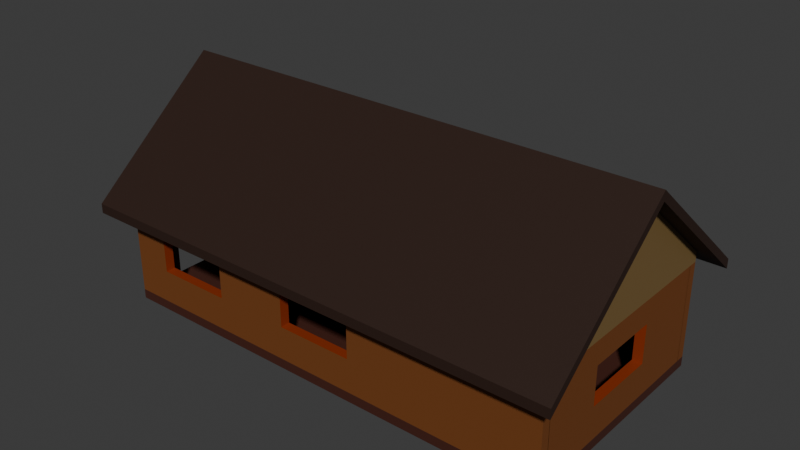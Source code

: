 # Source: Cabin.blend  (saved by Blender 5.1.30; exported with 4.5.12 LTS)
import bpy
from mathutils import Matrix  # noqa: F401  (used for matrix-valued properties, if any)

bpy.ops.wm.read_factory_settings(use_empty=True)
scene = bpy.context.scene
scene.name = 'Scene'

# ---- collections
col_collection = bpy.data.collections.new('Collection'); scene.collection.children.link(col_collection)

# ---- materials (node trees are filled in below, after node groups)
mat_floor = bpy.data.materials.new('Floor')
mat_roof_exterior = bpy.data.materials.new('Roof_Exterior')
mat_roof_interior = bpy.data.materials.new('Roof_Interior')
mat_wall_exterior = bpy.data.materials.new('Wall_Exterior')
mat_wall_interior = bpy.data.materials.new('Wall_Interior')

# ---- material node trees
mat_floor.use_nodes = True; mat_floor.node_tree.nodes.clear()
_N = mat_floor.node_tree.nodes; _L = mat_floor.node_tree.links
n0 = _N.new('ShaderNodeBsdfPrincipled'); n0.name = 'Principled BSDF'; n0.location = (-200, 100)
n0.inputs[0].default_value = (0.04962, 0.006762, 0.0002914, 1.0)
n0.inputs[2].default_value = 0.8615
n1 = _N.new('ShaderNodeOutputMaterial'); n1.name = 'Material Output'; n1.location = (200, 100)
_L.new(n0.outputs[0], n1.inputs[0])
n1.is_active_output = True
mat_roof_exterior.use_nodes = True; mat_roof_exterior.node_tree.nodes.clear()
_N = mat_roof_exterior.node_tree.nodes; _L = mat_roof_exterior.node_tree.links
n0 = _N.new('ShaderNodeBsdfPrincipled'); n0.name = 'Principled BSDF'; n0.location = (-200, 100)
n0.inputs[0].default_value = (0.02005, 0.004691, 0.0001195, 1.0)
n0.inputs[2].default_value = 0.7846
n1 = _N.new('ShaderNodeOutputMaterial'); n1.name = 'Material Output'; n1.location = (200, 100)
_L.new(n0.outputs[0], n1.inputs[0])
n1.is_active_output = True
mat_roof_interior.use_nodes = True; mat_roof_interior.node_tree.nodes.clear()
_N = mat_roof_interior.node_tree.nodes; _L = mat_roof_interior.node_tree.links
n0 = _N.new('ShaderNodeBsdfPrincipled'); n0.name = 'Principled BSDF'; n0.location = (-200, 100)
n0.inputs[0].default_value = (0.2025, 0.126, 0.04394, 1.0)
n1 = _N.new('ShaderNodeOutputMaterial'); n1.name = 'Material Output'; n1.location = (200, 100)
_L.new(n0.outputs[0], n1.inputs[0])
n1.is_active_output = True
mat_wall_exterior.use_nodes = True; mat_wall_exterior.node_tree.nodes.clear()
_N = mat_wall_exterior.node_tree.nodes; _L = mat_wall_exterior.node_tree.links
n0 = _N.new('ShaderNodeBsdfPrincipled'); n0.name = 'Principled BSDF'; n0.location = (-200, 100)
n0.inputs[0].default_value = (0.1701, 0.04833, 0.005163, 1.0)
n0.inputs[2].default_value = 0.7538
n1 = _N.new('ShaderNodeOutputMaterial'); n1.name = 'Material Output'; n1.location = (200, 100)
_L.new(n0.outputs[0], n1.inputs[0])
n1.is_active_output = True
mat_wall_interior.use_nodes = True; mat_wall_interior.node_tree.nodes.clear()
_N = mat_wall_interior.node_tree.nodes; _L = mat_wall_interior.node_tree.links
n0 = _N.new('ShaderNodeBsdfPrincipled'); n0.name = 'Principled BSDF'; n0.location = (-200, 100)
n0.inputs[0].default_value = (0.2574, 0.03133, 0.004301, 1.0)
n1 = _N.new('ShaderNodeOutputMaterial'); n1.name = 'Material Output'; n1.location = (200, 100)
_L.new(n0.outputs[0], n1.inputs[0])
n1.is_active_output = True

# ---- world
world_world = bpy.data.worlds.new('World'); scene.world = world_world
world_world.use_nodes = True; world_world.node_tree.nodes.clear()
_N = world_world.node_tree.nodes; _L = world_world.node_tree.links
n0 = _N.new('ShaderNodeOutputWorld'); n0.name = 'World Output'; n0.location = (200, 100)
n1 = _N.new('ShaderNodeBackground'); n1.name = 'Background'; n1.location = (-200, 100)
n1.inputs[0].default_value = (0.05088, 0.05088, 0.05088, 1.0)
_L.new(n1.outputs[0], n0.inputs[0])
n0.is_active_output = True
world_world.color = (0.05088, 0.05088, 0.05088)
world_world.sun_shadow_jitter_overblur = 0.0

# ---- meshes
me_cube_004 = bpy.data.meshes.new('Cube.004')
me_cube_004.from_pydata([(-1.0, -1.0, -1.0), (-1.0, -1.0, 1.0), (-1.0, 1.0, -1.0), (-1.0, 1.0, 1.0), (1.0, -1.0, -1.0), (1.0, -1.0, 1.0), (1.0, 1.0, -1.0), (1.0, 1.0, 1.0), (-1.0, 0.0, 21.0), (1.0, 0.0, 23.0), (1.0, 0.0, 21.0), (-1.0, 1.0, 3.0), (-1.0, 0.0, 23.0), (1.0, -1.0, 3.0), (-1.0, -1.0, 3.0), (1.0, 1.0, 3.0), (-1.0, 1.2, -1.042), (1.0, 1.2, -1.042), (-1.0, 1.2, -3.042), (1.0, 1.2, -3.042), (1.0, -1.2, -3.042), (-1.0, -1.2, -3.042), (1.0, -1.2, -1.042), (-1.0, -1.2, -1.042), (-1.0, 0.0, 21.0), (-1.0, 1.0, 1.0), (1.0, 0.0, 21.0), (1.0, -1.0, 1.0), (1.0, 0.0, 23.0), (1.0, -1.0, 3.0), (-1.0, -1.0, 1.0), (1.0, 1.0, 1.0), (-1.0, -1.0, 3.0), (-1.0, 0.0, 23.0), (1.0, 1.0, 3.0), (-1.0, 1.0, 3.0), (1.0, 1.2, -3.042), (1.0, 1.2, -1.042), (-1.0, -1.2, -3.042), (-1.0, -1.2, -1.042), (1.0, -1.2, -1.042), (1.0, -1.2, -3.042), (-1.0, 1.2, -1.042), (-1.0, 1.2, -3.042), (-1.083, 0.0, 21.0), (-1.083, 1.0, 1.0), (1.083, 0.0, 21.0), (1.083, -1.0, 1.0), (1.083, 0.0, 23.0), (1.083, -1.0, 3.0), (-1.083, -1.0, 1.0), (1.083, 1.0, 1.0), (-1.083, -1.0, 3.0), (-1.083, 0.0, 23.0), (1.083, 1.0, 3.0), (-1.083, 1.0, 3.0), (1.083, 1.2, -3.042), (1.083, 1.2, -1.042), (-1.083, -1.2, -3.042), (-1.083, -1.2, -1.042), (1.083, -1.2, -1.042), (1.083, -1.2, -3.042), (-1.083, 1.2, -1.042), (-1.083, 1.2, -3.042), (-1.0, -1.0, -23.0), (-1.0, -1.0, -21.0), (-1.0, 1.0, -23.0), (-1.0, 1.0, -21.0), (1.0, -1.0, -23.0), (1.0, -1.0, -21.0), (1.0, 1.0, -23.0), (1.0, 1.0, -21.0), (-1.0, 0.9167, -21.0), (-1.0, 0.9167, -1.0), (-1.0, 1.0, -21.0), (-1.0, 1.0, -1.0), (1.0, 0.9167, -21.0), (1.0, 0.9167, -1.0), (1.0, 1.0, -21.0), (1.0, 1.0, -1.0), (-1.0, -1.0, -21.0), (-1.0, -1.0, -1.0), (-1.0, -0.9167, -21.0), (-1.0, -0.9167, -1.0), (1.0, -1.0, -21.0), (1.0, -1.0, -1.0), (1.0, -0.9167, -21.0), (1.0, -0.9167, -1.0), (1.0, -0.9201, -21.0), (1.0, -0.9201, -1.0), (0.9583, -0.9201, -21.0), (0.9583, -0.9201, -1.0), (1.0, 0.9194, -21.0), (1.0, 0.9194, -1.0), (0.9583, 0.9194, -21.0), (0.9583, 0.9194, -1.0), (-0.9583, -0.9201, -21.15), (-0.9583, -0.9201, -1.0), (-1.0, -0.9201, -21.15), (-1.0, -0.9201, -1.0), (-0.9583, 0.9194, -21.15), (-0.9583, 0.9194, -1.0), (-1.0, 0.9194, -21.15), (-1.0, 0.9194, -1.0), (0.5, -0.3213, -21.0), (0.5, -0.3213, -1.0), (0.4583, -0.3213, -21.0), (0.4583, -0.3213, -1.0), (0.5, 0.926, -21.0), (0.5, 0.926, -1.0), (0.4583, 0.926, -21.0), (0.4583, 0.926, -1.0), (-1.0, -0.6667, -5.0), (-1.0, -0.3333, -5.0), (-1.0, -0.6667, -21.0), (-1.0, -0.3333, -21.0), (-0.9583, -0.3333, -5.0), (-0.9583, -0.6667, -21.0), (-0.9583, -0.6667, -5.0), (-0.9583, -0.3333, -21.0), (-0.9667, -0.6667, -5.0), (-0.9667, -0.3333, -5.0), (0.1667, -0.9167, -6.0), (-0.1667, -0.9167, -6.0), (-0.1667, -0.9167, -14.0), (0.1667, -0.9167, -14.0), (-0.1667, -1.0, -6.0), (0.1667, -1.0, -6.0), (-0.1667, -1.0, -14.0), (0.1667, -1.0, -14.0), (-0.8333, -0.9167, -14.0), (-0.8333, -0.9167, -6.0), (-0.5, -0.9167, -6.0), (-0.5, -0.9167, -14.0), (-0.8333, -1.0, -14.0), (-0.8333, -1.0, -6.0), (-0.5, -1.0, -6.0), (-0.5, -1.0, -14.0), (0.9583, -0.3558, -14.0), (0.9583, -0.3558, -6.0), (0.9583, 0.3109, -6.0), (0.9583, 0.3109, -14.0), (1.0, -0.3558, -6.0), (1.0, 0.3109, -14.0), (1.0, 0.3109, -6.0), (1.0, -0.3558, -14.0)], [], [(0, 1, 8, 3, 2), (2, 3, 7, 6), (6, 7, 10, 5, 4), (4, 5, 1, 0), (2, 6, 4, 0), (9, 12, 14, 13), (15, 11, 12, 9), (11, 16, 42, 35), (17, 15, 34, 37), (18, 3, 25, 43), (8, 1, 30, 24), (16, 18, 43, 42), (11, 15, 17, 16), (21, 20, 22, 23), (19, 18, 16, 17), (7, 19, 36, 31), (9, 13, 29, 28), (22, 20, 41, 40), (1, 5, 20, 21), (7, 3, 18, 19), (13, 14, 23, 22), (25, 24, 44, 45), (30, 38, 58, 50), (33, 35, 55, 53), (36, 37, 57, 56), (41, 27, 47, 61), (34, 28, 48, 54), (29, 40, 60, 49), (32, 33, 53, 52), (10, 7, 31, 26), (13, 22, 40, 29), (19, 17, 37, 36), (5, 10, 26, 27), (20, 5, 27, 41), (14, 12, 33, 32), (1, 21, 38, 30), (3, 8, 24, 25), (15, 9, 28, 34), (21, 23, 39, 38), (23, 14, 32, 39), (12, 11, 35, 33), (44, 50, 52, 53), (47, 46, 48, 49), (46, 51, 54, 48), (47, 49, 60, 61), (45, 44, 53, 55), (52, 50, 58, 59), (54, 51, 56, 57), (45, 55, 62, 63), (38, 39, 59, 58), (39, 32, 52, 59), (27, 26, 46, 47), (40, 41, 61, 60), (31, 36, 56, 51), (28, 29, 49, 48), (42, 43, 63, 62), (43, 25, 45, 63), (24, 30, 50, 44), (37, 34, 54, 57), (26, 31, 51, 46), (35, 42, 62, 55), (64, 65, 67, 66), (66, 67, 71, 70), (70, 71, 69, 68), (68, 69, 65, 64), (66, 70, 68, 64), (71, 67, 65, 69), (72, 73, 75, 74), (74, 75, 79, 78), (78, 79, 77, 76), (76, 77, 73, 72), (74, 78, 76, 72), (79, 75, 73, 77), (80, 81, 83, 82), (123, 83, 87, 122), (132, 123, 124, 133), (125, 122, 87, 86, 82, 83, 123, 132, 131, 130, 133, 124), (86, 87, 85, 84), (137, 128, 126, 136), (136, 126, 81, 80, 84, 85, 127, 129, 128, 137, 134, 135), (127, 85, 81, 126), (82, 86, 84, 80), (87, 83, 81, 85), (88, 89, 91, 90), (91, 139, 138, 90), (91, 95, 94, 90, 138, 141, 140, 139), (94, 95, 93, 92), (145, 88, 92, 93, 89, 142, 144, 143), (89, 88, 145, 142), (90, 94, 92, 88), (95, 91, 89, 93), (96, 97, 99, 98), (98, 99, 112, 114), (113, 112, 99, 103, 102, 98, 114, 115), (102, 103, 101, 100), (97, 96, 117, 118), (119, 117, 96, 100, 101, 97, 118, 116), (98, 102, 100, 96), (103, 99, 97, 101), (102, 98, 96, 100), (103, 99, 97, 101), (115, 114, 98, 102, 101, 97, 120, 121), (120, 97, 98, 114), (104, 105, 107, 106), (106, 107, 111, 110), (110, 111, 109, 108), (108, 109, 105, 104), (106, 110, 108, 104), (111, 107, 105, 109), (115, 119, 116, 121), (113, 115, 121), (118, 117, 114, 120), (112, 120, 114), (118, 120, 121, 116), (120, 112, 113, 121), (128, 124, 123, 126), (127, 122, 125, 129), (129, 125, 124, 128), (123, 122, 127, 126), (134, 130, 131, 135), (136, 132, 133, 137), (137, 133, 130, 134), (131, 132, 136, 135), (145, 138, 139, 142), (144, 140, 141, 143), (143, 141, 138, 145), (142, 139, 140, 144)])
me_cube_004.polygons.foreach_set('material_index', [2, 2, 2, 2, 2, 1, 1, 1, 1, 1, 1, 1, 1, 1, 1, 1, 1, 1, 1, 1, 1, 1, 1, 1, 1, 1, 1, 1, 1, 1, 1, 1, 1, 1, 1, 1, 1, 1, 1, 1, 1, 1, 1, 1, 1, 1, 1, 1, 1, 1, 1, 1, 1, 1, 1, 1, 1, 1, 1, 1, 1, 0, 0, 0, 0, 0, 0, 3, 3, 3, 4, 3, 3, 3, 4, 4, 4, 3, 3, 3, 3, 3, 3, 3, 4, 4, 3, 3, 3, 3, 3, 3, 3, 3, 3, 4, 4, 3, 3, 3, 3, 3, 3, 4, 4, 3, 4, 3, 4, 4, 4, 4, 4, 4, 4, 4, 4, 4, 4, 4, 4, 4, 4, 4, 4, 4, 4])
_uv = me_cube_004.uv_layers.new(name='UVMap')
_uv.uv.foreach_set('vector', [0.375, 0.0, 0.625, 0.0, 0.625, 0.125, 0.625, 0.25, 0.375, 0.25, 0.375, 0.25, 0.625, 0.25, 0.625, 0.5, 0.375, 0.5, 0.375, 0.5, 0.625, 0.5, 0.625, 0.625, 0.625, 0.75, 0.375, 0.75, 0.375, 0.75, 0.625, 0.75, 0.625, 1.0, 0.375, 1.0, 0.125, 0.5, 0.375, 0.5, 0.375, 0.75, 0.125, 0.75, 0.625, 0.625, 0.875, 0.625, 0.875, 0.75, 0.625, 0.75, 0.625, 0.5, 0.875, 0.5, 0.875, 0.625, 0.625, 0.625, 0.875, 0.5, 0.875, 0.5, 0.875, 0.5, 0.875, 0.5, 0.625, 0.5, 0.625, 0.5, 0.625, 0.5, 0.625, 0.5, 0.625, 0.25, 0.625, 0.25, 0.625, 0.25, 0.625, 0.25, 0.625, 0.125, 0.625, 0.0, 0.625, 0.0, 0.625, 0.125, 0.625, 0.25, 0.625, 0.25, 0.625, 0.25, 0.625, 0.25, 0.875, 0.5, 0.625, 0.5, 0.625, 0.5, 0.875, 0.5, 0.625, 1.0, 0.625, 0.75, 0.625, 0.75, 0.625, 1.0, 0.625, 0.5, 0.625, 0.25, 0.625, 0.25, 0.625, 0.5, 0.625, 0.5, 0.625, 0.5, 0.625, 0.5, 0.625, 0.5, 0.625, 0.625, 0.625, 0.75, 0.625, 0.75, 0.625, 0.625, 0.625, 0.75, 0.625, 0.75, 0.625, 0.75, 0.625, 0.75, 0.625, 1.0, 0.625, 0.75, 0.625, 0.75, 0.625, 1.0, 0.625, 0.5, 0.625, 0.25, 0.625, 0.25, 0.625, 0.5, 0.625, 0.75, 0.875, 0.75, 0.875, 0.75, 0.625, 0.75, 0.625, 0.25, 0.625, 0.125, 0.625, 0.125, 0.625, 0.25, 0.625, 1.0, 0.625, 1.0, 0.625, 1.0, 0.625, 1.0, 0.875, 0.625, 0.875, 0.5, 0.875, 0.5, 0.875, 0.625, 0.625, 0.5, 0.625, 0.5, 0.625, 0.5, 0.625, 0.5, 0.625, 0.75, 0.625, 0.75, 0.625, 0.75, 0.625, 0.75, 0.625, 0.5, 0.625, 0.625, 0.625, 0.625, 0.625, 0.5, 0.625, 0.75, 0.625, 0.75, 0.625, 0.75, 0.625, 0.75, 0.875, 0.75, 0.875, 0.625, 0.875, 0.625, 0.875, 0.75, 0.625, 0.625, 0.625, 0.5, 0.625, 0.5, 0.625, 0.625, 0.625, 0.75, 0.625, 0.75, 0.625, 0.75, 0.625, 0.75, 0.625, 0.5, 0.625, 0.5, 0.625, 0.5, 0.625, 0.5, 0.625, 0.75, 0.625, 0.625, 0.625, 0.625, 0.625, 0.75, 0.625, 0.75, 0.625, 0.75, 0.625, 0.75, 0.625, 0.75, 0.875, 0.75, 0.875, 0.625, 0.875, 0.625, 0.875, 0.75, 0.625, 1.0, 0.625, 1.0, 0.625, 1.0, 0.625, 1.0, 0.625, 0.25, 0.625, 0.125, 0.625, 0.125, 0.625, 0.25, 0.625, 0.5, 0.625, 0.625, 0.625, 0.625, 0.625, 0.5, 0.625, 1.0, 0.625, 1.0, 0.625, 1.0, 0.625, 1.0, 0.875, 0.75, 0.875, 0.75, 0.875, 0.75, 0.875, 0.75, 0.875, 0.625, 0.875, 0.5, 0.875, 0.5, 0.875, 0.625, 0.625, 0.125, 0.625, 0.0, 0.625, 0.0, 0.625, 0.125, 0.625, 0.75, 0.625, 0.625, 0.625, 0.625, 0.625, 0.75, 0.625, 0.625, 0.625, 0.5, 0.625, 0.5, 0.625, 0.625, 0.625, 0.75, 0.625, 0.75, 0.625, 0.75, 0.625, 0.75, 0.625, 0.25, 0.625, 0.125, 0.625, 0.125, 0.625, 0.25, 0.625, 0.0, 0.625, 0.0, 0.625, 0.0, 0.625, 0.0, 0.625, 0.5, 0.625, 0.5, 0.625, 0.5, 0.625, 0.5, 0.625, 0.25, 0.625, 0.25, 0.625, 0.25, 0.625, 0.25, 0.625, 1.0, 0.625, 1.0, 0.625, 1.0, 0.625, 1.0, 0.875, 0.75, 0.875, 0.75, 0.875, 0.75, 0.875, 0.75, 0.625, 0.75, 0.625, 0.625, 0.625, 0.625, 0.625, 0.75, 0.625, 0.75, 0.625, 0.75, 0.625, 0.75, 0.625, 0.75, 0.625, 0.5, 0.625, 0.5, 0.625, 0.5, 0.625, 0.5, 0.625, 0.625, 0.625, 0.75, 0.625, 0.75, 0.625, 0.625, 0.625, 0.25, 0.625, 0.25, 0.625, 0.25, 0.625, 0.25, 0.625, 0.25, 0.625, 0.25, 0.625, 0.25, 0.625, 0.25, 0.625, 0.125, 0.625, 0.0, 0.625, 0.0, 0.625, 0.125, 0.625, 0.5, 0.625, 0.5, 0.625, 0.5, 0.625, 0.5, 0.625, 0.625, 0.625, 0.5, 0.625, 0.5, 0.625, 0.625, 0.875, 0.5, 0.875, 0.5, 0.875, 0.5, 0.875, 0.5, 0.375, 0.0, 0.625, 0.0, 0.625, 0.25, 0.375, 0.25, 0.375, 0.25, 0.625, 0.25, 0.625, 0.5, 0.375, 0.5, 0.375, 0.5, 0.625, 0.5, 0.625, 0.75, 0.375, 0.75, 0.375, 0.75, 0.625, 0.75, 0.625, 1.0, 0.375, 1.0, 0.125, 0.5, 0.375, 0.5, 0.375, 0.75, 0.125, 0.75, 0.625, 0.5, 0.875, 0.5, 0.875, 0.75, 0.625, 0.75, 0.375, 0.0, 0.625, 0.0, 0.625, 0.25, 0.375, 0.25, 0.375, 0.25, 0.625, 0.25, 0.625, 0.5, 0.375, 0.5, 0.375, 0.5, 0.625, 0.5, 0.625, 0.75, 0.375, 0.75, 0.375, 0.75, 0.625, 0.75, 0.625, 1.0, 0.375, 1.0, 0.125, 0.5, 0.375, 0.5, 0.375, 0.75, 0.125, 0.75, 0.625, 0.5, 0.875, 0.5, 0.875, 0.75, 0.625, 0.75, 0.375, 0.0, 0.625, 0.0, 0.625, 0.25, 0.375, 0.25, 0.5625, 0.3542, 0.625, 0.25, 0.625, 0.5, 0.5625, 0.3958, 0.5625, 0.3125, 0.5625, 0.3542, 0.4625, 0.3542, 0.4625, 0.3125, 0.4625, 0.3958, 0.5625, 0.3958, 0.625, 0.5, 0.375, 0.5, 0.375, 0.25, 0.625, 0.25, 0.5625, 0.3542, 0.5625, 0.3125, 0.5625, 0.2708, 0.4625, 0.2708, 0.4625, 0.3125, 0.4625, 0.3542, 0.375, 0.5, 0.625, 0.5, 0.625, 0.75, 0.375, 0.75, 0.4625, 0.9375, 0.4625, 0.8958, 0.5625, 0.8958, 0.5625, 0.9375, 0.5625, 0.9375, 0.5625, 0.8958, 0.625, 1.0, 0.375, 1.0, 0.375, 0.75, 0.625, 0.75, 0.5625, 0.8542, 0.4625, 0.8542, 0.4625, 0.8958, 0.4625, 0.9375, 0.4625, 0.9792, 0.5625, 0.9792, 0.5625, 0.8542, 0.625, 0.75, 0.625, 1.0, 0.5625, 0.8958, 0.125, 0.5, 0.375, 0.5, 0.375, 0.75, 0.125, 0.75, 0.625, 0.5, 0.875, 0.5, 0.875, 0.75, 0.625, 0.75, 0.375, 0.0, 0.625, 0.0, 0.625, 0.25, 0.375, 0.25, 0.625, 0.25, 0.5625, 0.3267, 0.4625, 0.3267, 0.375, 0.25, 0.625, 0.25, 0.625, 0.5, 0.375, 0.5, 0.375, 0.25, 0.4625, 0.3267, 0.4625, 0.4173, 0.5625, 0.4173, 0.5625, 0.3267, 0.375, 0.5, 0.625, 0.5, 0.625, 0.75, 0.375, 0.75, 0.4625, 0.9233, 0.375, 1.0, 0.375, 0.75, 0.625, 0.75, 0.625, 1.0, 0.5625, 0.9233, 0.5625, 0.8327, 0.4625, 0.8327, 0.625, 1.0, 0.375, 1.0, 0.4625, 0.9233, 0.5625, 0.9233, 0.125, 0.5, 0.375, 0.5, 0.375, 0.75, 0.125, 0.75, 0.625, 0.5, 0.875, 0.5, 0.875, 0.75, 0.625, 0.75, 0.375, 0.0, 0.625, 0.0, 0.625, 0.25, 0.375, 0.25, 0.375, 0.25, 0.625, 0.25, 0.575, 0.2844, 0.375, 0.2844, 0.575, 0.3297, 0.575, 0.2844, 0.625, 0.25, 0.625, 0.5, 0.375, 0.5, 0.375, 0.25, 0.375, 0.2844, 0.375, 0.3297, 0.375, 0.5, 0.625, 0.5, 0.625, 0.75, 0.375, 0.75, 0.625, 1.0, 0.375, 1.0, 0.375, 0.9656, 0.575, 0.9656, 0.375, 0.9203, 0.375, 0.9656, 0.375, 1.0, 0.375, 0.75, 0.625, 0.75, 0.625, 1.0, 0.575, 0.9656, 0.575, 0.9203, 0.125, 0.5, 0.375, 0.5, 0.375, 0.75, 0.125, 0.75, 0.625, 0.5, 0.875, 0.5, 0.875, 0.75, 0.625, 0.75, 0.375, 0.5, 0.375, 0.25, 0.375, 0.0, 0.375, 0.75, 0.625, 0.5, 0.625, 0.25, 0.625, 0.0, 0.625, 0.75, 0.3751, 0.2393, 0.3751, 0.1034, 0.375, 0.25, 0.375, 0.5, 0.625, 0.75, 0.625, 0.0, 0.5749, 0.2483, 0.5749, 0.3117, 0.5749, 0.2483, 0.625, 0.0, 0.375, 0.25, 0.3751, 0.1034, 0.375, 0.0, 0.625, 0.0, 0.625, 0.25, 0.375, 0.25, 0.375, 0.25, 0.625, 0.25, 0.625, 0.5, 0.375, 0.5, 0.375, 0.5, 0.625, 0.5, 0.625, 0.75, 0.375, 0.75, 0.375, 0.75, 0.625, 0.75, 0.625, 1.0, 0.375, 1.0, 0.125, 0.5, 0.375, 0.5, 0.375, 0.75, 0.125, 0.75, 0.625, 0.5, 0.875, 0.5, 0.875, 0.75, 0.625, 0.75, 0.375, 0.3796, 0.375, 0.4421, 0.625, 0.4421, 0.625, 0.4296, 0.625, 0.3796, 0.375, 0.3796, 0.625, 0.4296, 0.625, 0.8079, 0.375, 0.8079, 0.375, 0.8704, 0.625, 0.8204, 0.625, 0.8704, 0.625, 0.8204, 0.375, 0.8704, 0.6829, 0.75, 0.6954, 0.75, 0.6954, 0.5, 0.6829, 0.5, 0.6954, 0.75, 0.7454, 0.75, 0.7454, 0.5, 0.6954, 0.5, 0.375, 0.07932, 0.375, 0.1418, 0.625, 0.1418, 0.625, 0.07932, 0.625, 0.6707, 0.625, 0.6082, 0.375, 0.6082, 0.375, 0.6707, 0.375, 0.6707, 0.375, 0.6082, 0.125, 0.6082, 0.125, 0.6707, 0.875, 0.6082, 0.625, 0.6082, 0.625, 0.6707, 0.875, 0.6707, 0.375, 0.07932, 0.375, 0.1418, 0.625, 0.1418, 0.625, 0.07932, 0.625, 0.6707, 0.625, 0.6082, 0.375, 0.6082, 0.375, 0.6707, 0.375, 0.6707, 0.375, 0.6082, 0.125, 0.6082, 0.125, 0.6707, 0.875, 0.6082, 0.625, 0.6082, 0.625, 0.6707, 0.875, 0.6707, 0.375, 0.127, 0.375, 0.1895, 0.625, 0.1895, 0.625, 0.127, 0.625, 0.623, 0.625, 0.5605, 0.375, 0.5605, 0.375, 0.623, 0.375, 0.623, 0.375, 0.5605, 0.125, 0.5605, 0.125, 0.623, 0.875, 0.623, 0.875, 0.5605, 0.625, 0.5605, 0.625, 0.623])
me_cube_004.materials.append(mat_floor)
me_cube_004.materials.append(mat_roof_exterior)
me_cube_004.materials.append(mat_roof_interior)
me_cube_004.materials.append(mat_wall_exterior)
me_cube_004.materials.append(mat_wall_interior)
me_cube_004.materials.append(None)
me_cube_004.update()

# ---- objects
ob_cabin_1 = bpy.data.objects.new('Cabin_1', me_cube_004)

# ---- transforms, parenting, visibility, modifiers, constraints
ob_cabin_1.location = (0.0, 0.0, 5.5)
ob_cabin_1.scale = (12.0, 6.0, 0.25)

# ---- collection membership
col_collection.objects.link(ob_cabin_1)

# ---- scene / render settings (as saved in the file)
scene.frame_start = 1; scene.frame_end = 250; scene.frame_set(1)
scene.render.engine = 'BLENDER_EEVEE_NEXT'
scene.render.bake_bias = 0.0
scene.render.bake_samples = 0
scene.cycles.sampling_pattern = 'TABULATED_SOBOL'
scene.eevee.use_volume_custom_range = False
bpy.context.view_layer.update()

# ---- added for rendering (the .blend has no active camera and no usable light): camera, sun
cam_auto = bpy.data.cameras.new('AutoCamera')
cam_auto.lens = 50.0
cam_auto.sensor_width = 36.0
cam_auto.clip_end = 1000.0
ob_auto_camera = bpy.data.objects.new('AutoCamera', cam_auto)
scene.collection.objects.link(ob_auto_camera)
ob_auto_camera.location = (29.48, -35.376, 29.084)
ob_auto_camera.rotation_euler = (1.09748, -7.21219e-08, 0.694738)
scene.camera = ob_auto_camera
light_auto_sun = bpy.data.lights.new('AutoSun', 'SUN')
light_auto_sun.energy = 3.0
light_auto_sun.angle = 0.0523599
ob_auto_sun = bpy.data.objects.new('AutoSun', light_auto_sun)
scene.collection.objects.link(ob_auto_sun)
ob_auto_sun.rotation_euler = (0.872665, 0.174533, 0.523599)
bpy.context.view_layer.update()
